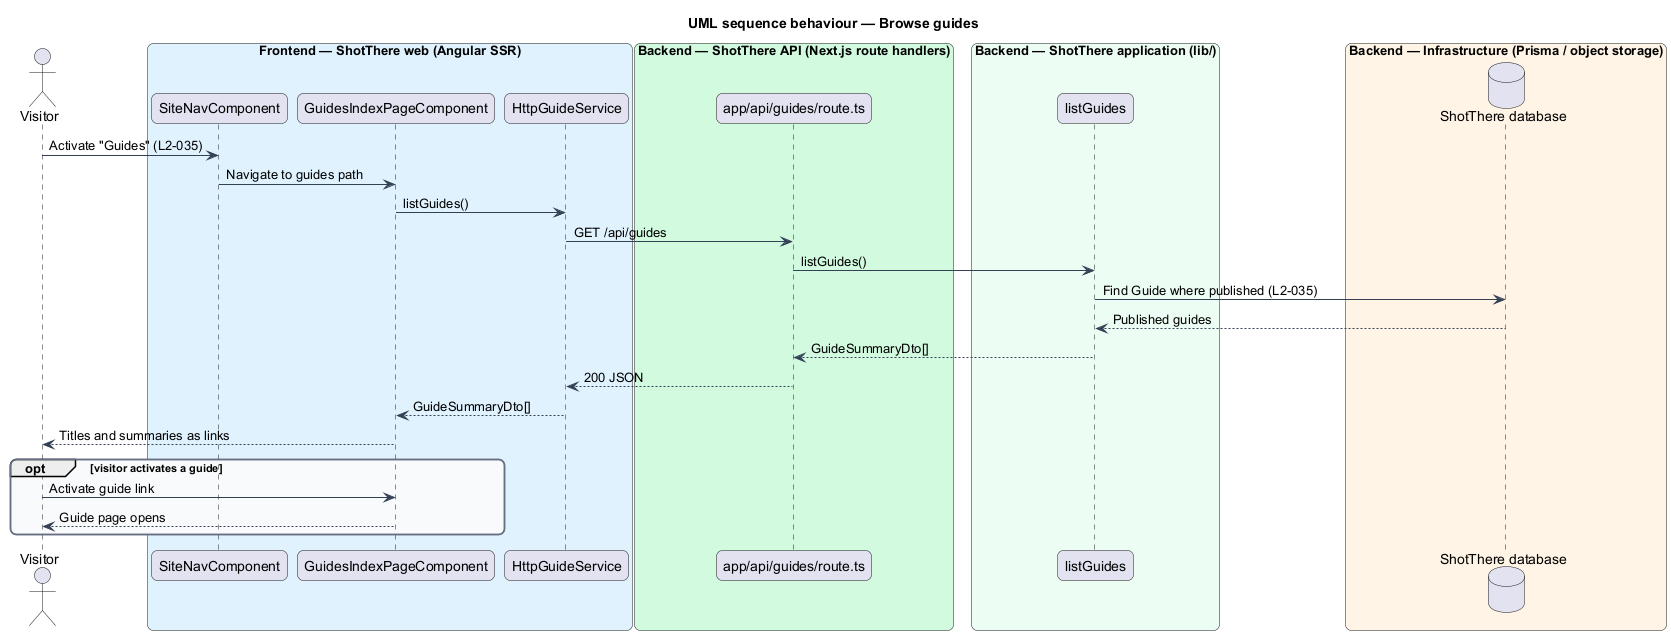

The diagram above was rendered by PlantUML. Its source (embedded in the PNG):
@startuml
title UML sequence behaviour — Browse guides
skinparam backgroundColor #FFFFFF
skinparam shadowing false
skinparam roundcorner 12
skinparam defaultFontName Arial
skinparam ArrowColor #344054
skinparam rectangle {
  BorderColor #344054
  FontColor #101828
}
skinparam package {
  BorderColor #667085
  FontColor #101828
  BackgroundColor #F9FAFB
}
actor "Visitor" as actor
box "Frontend — ShotThere web (Angular SSR)" #E0F2FE
  participant "SiteNavComponent" as nav
  participant "GuidesIndexPageComponent" as page
  participant "HttpGuideService" as svc
end box
box "Backend — ShotThere API (Next.js route handlers)" #D1FADF
  participant "app/api/guides/route.ts" as route
end box
box "Backend — ShotThere application (lib/)" #ECFDF3
  participant "listGuides" as lib
end box
box "Backend — Infrastructure (Prisma / object storage)" #FFF4E5
  database "ShotThere database" as db
end box
actor -> nav : Activate "Guides" (L2-035)
nav -> page : Navigate to guides path
page -> svc : listGuides()
svc -> route : GET /api/guides
route -> lib : listGuides()
lib -> db : Find Guide where published (L2-035)
db --> lib : Published guides
lib --> route : GuideSummaryDto[]
route --> svc : 200 JSON
svc --> page : GuideSummaryDto[]
page --> actor : Titles and summaries as links
opt visitor activates a guide
  actor -> page : Activate guide link
  page --> actor : Guide page opens
end
@enduml